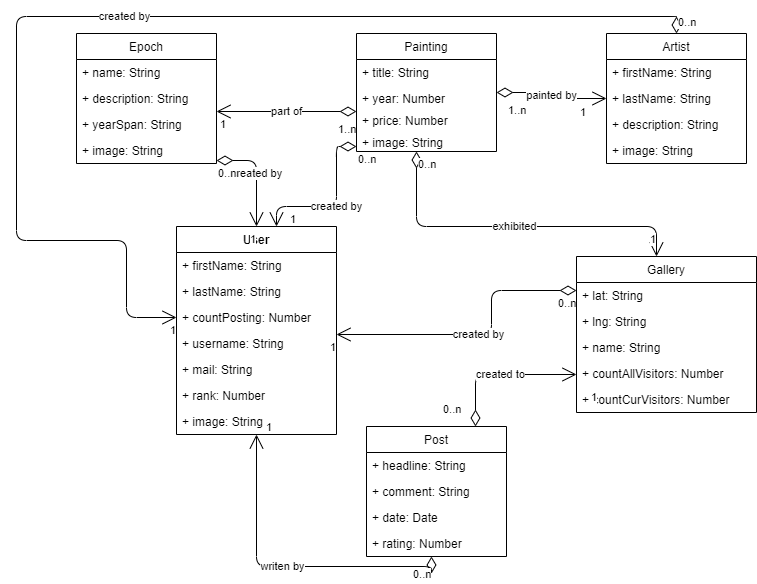

The diagram above was exported from draw.io. Its source (the exported page's mxGraphModel, read from the mxfile embedded in the PNG):
<mxGraphModel dx="1383" dy="765" grid="1" gridSize="10" guides="1" tooltips="1" connect="1" arrows="1" fold="1" page="1" pageScale="1" pageWidth="827" pageHeight="1169" background="none" math="0" shadow="0">
  <root>
    <mxCell id="0" />
    <mxCell id="1" parent="0" />
    <mxCell id="2" value="Painting" style="swimlane;fontStyle=0;childLayout=stackLayout;horizontal=1;startSize=26;fillColor=default;horizontalStack=0;resizeParent=1;resizeParentMax=0;resizeLast=0;collapsible=1;marginBottom=0;" parent="1" vertex="1">
      <mxGeometry x="400" y="47" width="140" height="118" as="geometry" />
    </mxCell>
    <mxCell id="3" value="+ title: String" style="text;strokeColor=none;fillColor=none;align=left;verticalAlign=top;spacingLeft=4;spacingRight=4;overflow=hidden;rotatable=0;points=[[0,0.5],[1,0.5]];portConstraint=eastwest;" parent="2" vertex="1">
      <mxGeometry y="26" width="140" height="26" as="geometry" />
    </mxCell>
    <mxCell id="5" value="+ year: Number&#10;" style="text;strokeColor=none;fillColor=none;align=left;verticalAlign=top;spacingLeft=4;spacingRight=4;overflow=hidden;rotatable=0;points=[[0,0.5],[1,0.5]];portConstraint=eastwest;" parent="2" vertex="1">
      <mxGeometry y="52" width="140" height="22" as="geometry" />
    </mxCell>
    <mxCell id="10" value="+ price: Number&#10;" style="text;strokeColor=none;fillColor=none;align=left;verticalAlign=top;spacingLeft=4;spacingRight=4;overflow=hidden;rotatable=0;points=[[0,0.5],[1,0.5]];portConstraint=eastwest;" parent="2" vertex="1">
      <mxGeometry y="74" width="140" height="22" as="geometry" />
    </mxCell>
    <mxCell id="92" value="+ image: String&#10;" style="text;strokeColor=none;fillColor=none;align=left;verticalAlign=top;spacingLeft=4;spacingRight=4;overflow=hidden;rotatable=0;points=[[0,0.5],[1,0.5]];portConstraint=eastwest;" parent="2" vertex="1">
      <mxGeometry y="96" width="140" height="22" as="geometry" />
    </mxCell>
    <mxCell id="12" value="Epoch" style="swimlane;fontStyle=0;childLayout=stackLayout;horizontal=1;startSize=26;fillColor=default;horizontalStack=0;resizeParent=1;resizeParentMax=0;resizeLast=0;collapsible=1;marginBottom=0;" parent="1" vertex="1">
      <mxGeometry x="120" y="47" width="140" height="130" as="geometry" />
    </mxCell>
    <mxCell id="13" value="+ name: String" style="text;strokeColor=none;fillColor=none;align=left;verticalAlign=top;spacingLeft=4;spacingRight=4;overflow=hidden;rotatable=0;points=[[0,0.5],[1,0.5]];portConstraint=eastwest;" parent="12" vertex="1">
      <mxGeometry y="26" width="140" height="26" as="geometry" />
    </mxCell>
    <mxCell id="14" value="+ description: String" style="text;strokeColor=none;fillColor=none;align=left;verticalAlign=top;spacingLeft=4;spacingRight=4;overflow=hidden;rotatable=0;points=[[0,0.5],[1,0.5]];portConstraint=eastwest;" parent="12" vertex="1">
      <mxGeometry y="52" width="140" height="26" as="geometry" />
    </mxCell>
    <mxCell id="15" value="+ yearSpan: String" style="text;strokeColor=none;fillColor=none;align=left;verticalAlign=top;spacingLeft=4;spacingRight=4;overflow=hidden;rotatable=0;points=[[0,0.5],[1,0.5]];portConstraint=eastwest;" parent="12" vertex="1">
      <mxGeometry y="78" width="140" height="26" as="geometry" />
    </mxCell>
    <mxCell id="90" value="+ image: String" style="text;strokeColor=none;fillColor=none;align=left;verticalAlign=top;spacingLeft=4;spacingRight=4;overflow=hidden;rotatable=0;points=[[0,0.5],[1,0.5]];portConstraint=eastwest;" parent="12" vertex="1">
      <mxGeometry y="104" width="140" height="26" as="geometry" />
    </mxCell>
    <mxCell id="18" value="Gallery" style="swimlane;fontStyle=0;childLayout=stackLayout;horizontal=1;startSize=26;fillColor=default;horizontalStack=0;resizeParent=1;resizeParentMax=0;resizeLast=0;collapsible=1;marginBottom=0;" parent="1" vertex="1">
      <mxGeometry x="620" y="270" width="180" height="156" as="geometry" />
    </mxCell>
    <mxCell id="19" value="+ lat: String" style="text;strokeColor=none;fillColor=none;align=left;verticalAlign=top;spacingLeft=4;spacingRight=4;overflow=hidden;rotatable=0;points=[[0,0.5],[1,0.5]];portConstraint=eastwest;" parent="18" vertex="1">
      <mxGeometry y="26" width="180" height="26" as="geometry" />
    </mxCell>
    <mxCell id="20" value="+ lng: String" style="text;strokeColor=none;fillColor=none;align=left;verticalAlign=top;spacingLeft=4;spacingRight=4;overflow=hidden;rotatable=0;points=[[0,0.5],[1,0.5]];portConstraint=eastwest;" parent="18" vertex="1">
      <mxGeometry y="52" width="180" height="26" as="geometry" />
    </mxCell>
    <mxCell id="21" value="+ name: String" style="text;strokeColor=none;fillColor=none;align=left;verticalAlign=top;spacingLeft=4;spacingRight=4;overflow=hidden;rotatable=0;points=[[0,0.5],[1,0.5]];portConstraint=eastwest;" parent="18" vertex="1">
      <mxGeometry y="78" width="180" height="26" as="geometry" />
    </mxCell>
    <mxCell id="22" value="+ countAllVisitors: Number&#10;" style="text;strokeColor=none;fillColor=none;align=left;verticalAlign=top;spacingLeft=4;spacingRight=4;overflow=hidden;rotatable=0;points=[[0,0.5],[1,0.5]];portConstraint=eastwest;" parent="18" vertex="1">
      <mxGeometry y="104" width="180" height="26" as="geometry" />
    </mxCell>
    <mxCell id="23" value="+ countCurVisitors: Number&#10;" style="text;strokeColor=none;fillColor=none;align=left;verticalAlign=top;spacingLeft=4;spacingRight=4;overflow=hidden;rotatable=0;points=[[0,0.5],[1,0.5]];portConstraint=eastwest;" parent="18" vertex="1">
      <mxGeometry y="130" width="180" height="26" as="geometry" />
    </mxCell>
    <mxCell id="25" value="User" style="swimlane;fontStyle=1;align=center;verticalAlign=top;childLayout=stackLayout;horizontal=1;startSize=26;horizontalStack=0;resizeParent=1;resizeParentMax=0;resizeLast=0;collapsible=1;marginBottom=0;" parent="1" vertex="1">
      <mxGeometry x="220" y="240" width="160" height="208" as="geometry" />
    </mxCell>
    <mxCell id="26" value="+ firstName: String" style="text;strokeColor=none;fillColor=none;align=left;verticalAlign=top;spacingLeft=4;spacingRight=4;overflow=hidden;rotatable=0;points=[[0,0.5],[1,0.5]];portConstraint=eastwest;" parent="25" vertex="1">
      <mxGeometry y="26" width="160" height="26" as="geometry" />
    </mxCell>
    <mxCell id="29" value="+ lastName: String" style="text;strokeColor=none;fillColor=none;align=left;verticalAlign=top;spacingLeft=4;spacingRight=4;overflow=hidden;rotatable=0;points=[[0,0.5],[1,0.5]];portConstraint=eastwest;" parent="25" vertex="1">
      <mxGeometry y="52" width="160" height="26" as="geometry" />
    </mxCell>
    <mxCell id="30" value="+ countPosting: Number" style="text;strokeColor=none;fillColor=none;align=left;verticalAlign=top;spacingLeft=4;spacingRight=4;overflow=hidden;rotatable=0;points=[[0,0.5],[1,0.5]];portConstraint=eastwest;" parent="25" vertex="1">
      <mxGeometry y="78" width="160" height="26" as="geometry" />
    </mxCell>
    <mxCell id="31" value="+ username: String" style="text;strokeColor=none;fillColor=none;align=left;verticalAlign=top;spacingLeft=4;spacingRight=4;overflow=hidden;rotatable=0;points=[[0,0.5],[1,0.5]];portConstraint=eastwest;" parent="25" vertex="1">
      <mxGeometry y="104" width="160" height="26" as="geometry" />
    </mxCell>
    <mxCell id="32" value="+ mail: String" style="text;strokeColor=none;fillColor=none;align=left;verticalAlign=top;spacingLeft=4;spacingRight=4;overflow=hidden;rotatable=0;points=[[0,0.5],[1,0.5]];portConstraint=eastwest;" parent="25" vertex="1">
      <mxGeometry y="130" width="160" height="26" as="geometry" />
    </mxCell>
    <mxCell id="33" value="+ rank: Number" style="text;strokeColor=none;fillColor=none;align=left;verticalAlign=top;spacingLeft=4;spacingRight=4;overflow=hidden;rotatable=0;points=[[0,0.5],[1,0.5]];portConstraint=eastwest;" parent="25" vertex="1">
      <mxGeometry y="156" width="160" height="26" as="geometry" />
    </mxCell>
    <mxCell id="94" value="+ image: String" style="text;strokeColor=none;fillColor=none;align=left;verticalAlign=top;spacingLeft=4;spacingRight=4;overflow=hidden;rotatable=0;points=[[0,0.5],[1,0.5]];portConstraint=eastwest;" parent="25" vertex="1">
      <mxGeometry y="182" width="160" height="26" as="geometry" />
    </mxCell>
    <mxCell id="39" value="Artist" style="swimlane;fontStyle=0;childLayout=stackLayout;horizontal=1;startSize=26;fillColor=default;horizontalStack=0;resizeParent=1;resizeParentMax=0;resizeLast=0;collapsible=1;marginBottom=0;" parent="1" vertex="1">
      <mxGeometry x="650" y="47" width="140" height="130" as="geometry" />
    </mxCell>
    <mxCell id="40" value="+ firstName: String" style="text;strokeColor=none;fillColor=none;align=left;verticalAlign=top;spacingLeft=4;spacingRight=4;overflow=hidden;rotatable=0;points=[[0,0.5],[1,0.5]];portConstraint=eastwest;" parent="39" vertex="1">
      <mxGeometry y="26" width="140" height="26" as="geometry" />
    </mxCell>
    <mxCell id="41" value="+ lastName: String" style="text;strokeColor=none;fillColor=none;align=left;verticalAlign=top;spacingLeft=4;spacingRight=4;overflow=hidden;rotatable=0;points=[[0,0.5],[1,0.5]];portConstraint=eastwest;" parent="39" vertex="1">
      <mxGeometry y="52" width="140" height="26" as="geometry" />
    </mxCell>
    <mxCell id="42" value="+ description: String" style="text;strokeColor=none;fillColor=none;align=left;verticalAlign=top;spacingLeft=4;spacingRight=4;overflow=hidden;rotatable=0;points=[[0,0.5],[1,0.5]];portConstraint=eastwest;" parent="39" vertex="1">
      <mxGeometry y="78" width="140" height="26" as="geometry" />
    </mxCell>
    <mxCell id="93" value="+ image: String" style="text;strokeColor=none;fillColor=none;align=left;verticalAlign=top;spacingLeft=4;spacingRight=4;overflow=hidden;rotatable=0;points=[[0,0.5],[1,0.5]];portConstraint=eastwest;" parent="39" vertex="1">
      <mxGeometry y="104" width="140" height="26" as="geometry" />
    </mxCell>
    <mxCell id="48" value="Post" style="swimlane;fontStyle=0;childLayout=stackLayout;horizontal=1;startSize=26;fillColor=default;horizontalStack=0;resizeParent=1;resizeParentMax=0;resizeLast=0;collapsible=1;marginBottom=0;" parent="1" vertex="1">
      <mxGeometry x="410" y="440" width="140" height="130" as="geometry" />
    </mxCell>
    <mxCell id="49" value="+ headline: String" style="text;strokeColor=none;fillColor=none;align=left;verticalAlign=top;spacingLeft=4;spacingRight=4;overflow=hidden;rotatable=0;points=[[0,0.5],[1,0.5]];portConstraint=eastwest;" parent="48" vertex="1">
      <mxGeometry y="26" width="140" height="26" as="geometry" />
    </mxCell>
    <mxCell id="76" value="+ comment: String" style="text;strokeColor=none;fillColor=none;align=left;verticalAlign=top;spacingLeft=4;spacingRight=4;overflow=hidden;rotatable=0;points=[[0,0.5],[1,0.5]];portConstraint=eastwest;" parent="48" vertex="1">
      <mxGeometry y="52" width="140" height="26" as="geometry" />
    </mxCell>
    <mxCell id="50" value="+ date: Date" style="text;strokeColor=none;fillColor=none;align=left;verticalAlign=top;spacingLeft=4;spacingRight=4;overflow=hidden;rotatable=0;points=[[0,0.5],[1,0.5]];portConstraint=eastwest;" parent="48" vertex="1">
      <mxGeometry y="78" width="140" height="26" as="geometry" />
    </mxCell>
    <mxCell id="53" value="+ rating: Number&#10;" style="text;strokeColor=none;fillColor=none;align=left;verticalAlign=top;spacingLeft=4;spacingRight=4;overflow=hidden;rotatable=0;points=[[0,0.5],[1,0.5]];portConstraint=eastwest;" parent="48" vertex="1">
      <mxGeometry y="104" width="140" height="26" as="geometry" />
    </mxCell>
    <mxCell id="58" value="part of" style="endArrow=open;html=1;endSize=12;startArrow=diamondThin;startSize=14;startFill=0;edgeStyle=orthogonalEdgeStyle;" parent="1" source="2" target="12" edge="1">
      <mxGeometry relative="1" as="geometry">
        <mxPoint x="370" y="190" as="sourcePoint" />
        <mxPoint x="530" y="190" as="targetPoint" />
        <Array as="points">
          <mxPoint x="330" y="125" />
          <mxPoint x="330" y="125" />
        </Array>
      </mxGeometry>
    </mxCell>
    <mxCell id="59" value="1..n" style="edgeLabel;resizable=0;html=1;align=left;verticalAlign=top;fillColor=default;" parent="58" connectable="0" vertex="1">
      <mxGeometry x="-1" relative="1" as="geometry">
        <mxPoint x="-20" y="5" as="offset" />
      </mxGeometry>
    </mxCell>
    <mxCell id="60" value="1" style="edgeLabel;resizable=0;html=1;align=right;verticalAlign=top;fillColor=default;" parent="58" connectable="0" vertex="1">
      <mxGeometry x="1" relative="1" as="geometry">
        <mxPoint x="10" as="offset" />
      </mxGeometry>
    </mxCell>
    <mxCell id="61" value="exhibited" style="endArrow=open;html=1;endSize=12;startArrow=diamondThin;startSize=14;startFill=0;edgeStyle=orthogonalEdgeStyle;" parent="1" source="2" target="18" edge="1">
      <mxGeometry relative="1" as="geometry">
        <mxPoint x="400" y="135" as="sourcePoint" />
        <mxPoint x="270" y="135" as="targetPoint" />
        <Array as="points">
          <mxPoint x="460" y="240" />
          <mxPoint x="700" y="240" />
        </Array>
      </mxGeometry>
    </mxCell>
    <mxCell id="62" value="0..n" style="edgeLabel;resizable=0;html=1;align=left;verticalAlign=top;fillColor=default;" parent="61" connectable="0" vertex="1">
      <mxGeometry x="-1" relative="1" as="geometry" />
    </mxCell>
    <mxCell id="63" value="1" style="edgeLabel;resizable=0;html=1;align=right;verticalAlign=top;fillColor=default;" parent="61" connectable="0" vertex="1">
      <mxGeometry x="1" relative="1" as="geometry">
        <mxPoint y="-30" as="offset" />
      </mxGeometry>
    </mxCell>
    <mxCell id="67" value="painted by" style="endArrow=open;html=1;endSize=12;startArrow=diamondThin;startSize=14;startFill=0;edgeStyle=orthogonalEdgeStyle;" parent="1" source="2" target="39" edge="1">
      <mxGeometry relative="1" as="geometry">
        <mxPoint x="690" y="250" as="sourcePoint" />
        <mxPoint x="550" y="250" as="targetPoint" />
        <Array as="points" />
        <mxPoint as="offset" />
      </mxGeometry>
    </mxCell>
    <mxCell id="68" value="1..n" style="edgeLabel;resizable=0;html=1;align=left;verticalAlign=top;fillColor=default;" parent="67" connectable="0" vertex="1">
      <mxGeometry x="-1" relative="1" as="geometry">
        <mxPoint x="10" y="5" as="offset" />
      </mxGeometry>
    </mxCell>
    <mxCell id="69" value="1" style="edgeLabel;resizable=0;html=1;align=right;verticalAlign=top;fillColor=default;" parent="67" connectable="0" vertex="1">
      <mxGeometry x="1" relative="1" as="geometry">
        <mxPoint x="-20" y="1" as="offset" />
      </mxGeometry>
    </mxCell>
    <mxCell id="70" value="writen by" style="endArrow=open;html=1;endSize=12;startArrow=diamondThin;startSize=14;startFill=0;edgeStyle=orthogonalEdgeStyle;exitX=0.464;exitY=1;exitDx=0;exitDy=0;exitPerimeter=0;" parent="1" source="53" target="25" edge="1">
      <mxGeometry relative="1" as="geometry">
        <mxPoint x="590" y="462" as="sourcePoint" />
        <mxPoint x="700" y="466" as="targetPoint" />
        <Array as="points" />
        <mxPoint as="offset" />
      </mxGeometry>
    </mxCell>
    <mxCell id="71" value="0..n" style="edgeLabel;resizable=0;html=1;align=left;verticalAlign=top;fillColor=default;" parent="70" connectable="0" vertex="1">
      <mxGeometry x="-1" relative="1" as="geometry">
        <mxPoint x="-20" y="5" as="offset" />
      </mxGeometry>
    </mxCell>
    <mxCell id="72" value="1" style="edgeLabel;resizable=0;html=1;align=right;verticalAlign=top;fillColor=default;" parent="70" connectable="0" vertex="1">
      <mxGeometry x="1" relative="1" as="geometry">
        <mxPoint x="16" y="-20" as="offset" />
      </mxGeometry>
    </mxCell>
    <mxCell id="73" value="created to" style="endArrow=open;html=1;endSize=12;startArrow=diamondThin;startSize=14;startFill=0;edgeStyle=orthogonalEdgeStyle;" parent="1" source="48" target="18" edge="1">
      <mxGeometry relative="1" as="geometry">
        <mxPoint x="370" y="280" as="sourcePoint" />
        <mxPoint x="530" y="280" as="targetPoint" />
        <Array as="points">
          <mxPoint x="519" y="388" />
        </Array>
      </mxGeometry>
    </mxCell>
    <mxCell id="74" value="0..n" style="edgeLabel;resizable=0;html=1;align=left;verticalAlign=top;fillColor=default;" parent="73" connectable="0" vertex="1">
      <mxGeometry x="-1" relative="1" as="geometry">
        <mxPoint x="-34" y="-30" as="offset" />
      </mxGeometry>
    </mxCell>
    <mxCell id="75" value="1" style="edgeLabel;resizable=0;html=1;align=right;verticalAlign=top;fillColor=default;" parent="73" connectable="0" vertex="1">
      <mxGeometry x="1" relative="1" as="geometry">
        <mxPoint x="21" y="10" as="offset" />
      </mxGeometry>
    </mxCell>
    <mxCell id="80" value="created by" style="endArrow=open;html=1;endSize=12;startArrow=diamondThin;startSize=14;startFill=0;edgeStyle=orthogonalEdgeStyle;" parent="1" source="18" target="25" edge="1">
      <mxGeometry relative="1" as="geometry">
        <mxPoint x="425" y="280.00000000000006" as="sourcePoint" />
        <mxPoint x="535" y="343.83" as="targetPoint" />
        <Array as="points">
          <mxPoint x="535" y="304" />
          <mxPoint x="535" y="348" />
        </Array>
      </mxGeometry>
    </mxCell>
    <mxCell id="81" value="0..n" style="edgeLabel;resizable=0;html=1;align=left;verticalAlign=top;" parent="80" connectable="0" vertex="1">
      <mxGeometry x="-1" relative="1" as="geometry">
        <mxPoint x="-20" as="offset" />
      </mxGeometry>
    </mxCell>
    <mxCell id="82" value="1" style="edgeLabel;resizable=0;html=1;align=right;verticalAlign=top;" parent="80" connectable="0" vertex="1">
      <mxGeometry x="1" relative="1" as="geometry" />
    </mxCell>
    <mxCell id="83" value="created by" style="endArrow=open;html=1;endSize=12;startArrow=diamondThin;startSize=14;startFill=0;edgeStyle=orthogonalEdgeStyle;" parent="1" source="39" target="25" edge="1">
      <mxGeometry relative="1" as="geometry">
        <mxPoint x="470" y="30" as="sourcePoint" />
        <mxPoint x="170" y="293.83" as="targetPoint" />
        <Array as="points">
          <mxPoint x="720" y="30" />
          <mxPoint x="60" y="30" />
          <mxPoint x="60" y="254" />
          <mxPoint x="170" y="254" />
          <mxPoint x="170" y="331" />
        </Array>
      </mxGeometry>
    </mxCell>
    <mxCell id="84" value="0..n" style="edgeLabel;resizable=0;html=1;align=left;verticalAlign=top;" parent="83" connectable="0" vertex="1">
      <mxGeometry x="-1" relative="1" as="geometry">
        <mxPoint y="-24" as="offset" />
      </mxGeometry>
    </mxCell>
    <mxCell id="85" value="1" style="edgeLabel;resizable=0;html=1;align=right;verticalAlign=top;" parent="83" connectable="0" vertex="1">
      <mxGeometry x="1" relative="1" as="geometry" />
    </mxCell>
    <mxCell id="86" value="created by" style="endArrow=open;html=1;endSize=12;startArrow=diamondThin;startSize=14;startFill=0;edgeStyle=orthogonalEdgeStyle;" parent="1" source="2" target="25" edge="1">
      <mxGeometry relative="1" as="geometry">
        <mxPoint x="210" y="196.17000000000007" as="sourcePoint" />
        <mxPoint x="320" y="260" as="targetPoint" />
        <Array as="points">
          <mxPoint x="380" y="160" />
          <mxPoint x="380" y="220" />
          <mxPoint x="320" y="220" />
        </Array>
      </mxGeometry>
    </mxCell>
    <mxCell id="87" value="0..n" style="edgeLabel;resizable=0;html=1;align=left;verticalAlign=top;" parent="86" connectable="0" vertex="1">
      <mxGeometry x="-1" relative="1" as="geometry" />
    </mxCell>
    <mxCell id="88" value="1" style="edgeLabel;resizable=0;html=1;align=right;verticalAlign=top;" parent="86" connectable="0" vertex="1">
      <mxGeometry x="1" relative="1" as="geometry">
        <mxPoint x="20" y="-20" as="offset" />
      </mxGeometry>
    </mxCell>
    <mxCell id="77" value="created by" style="endArrow=open;html=1;endSize=12;startArrow=diamondThin;startSize=14;startFill=0;edgeStyle=orthogonalEdgeStyle;" parent="1" source="12" target="25" edge="1">
      <mxGeometry relative="1" as="geometry">
        <mxPoint x="190" y="150.17000000000002" as="sourcePoint" />
        <mxPoint x="350" y="150.17000000000002" as="targetPoint" />
        <Array as="points">
          <mxPoint x="300" y="174" />
        </Array>
      </mxGeometry>
    </mxCell>
    <mxCell id="78" value="0..n" style="edgeLabel;resizable=0;html=1;align=left;verticalAlign=top;" parent="77" connectable="0" vertex="1">
      <mxGeometry x="-1" relative="1" as="geometry" />
    </mxCell>
    <mxCell id="79" value="1" style="edgeLabel;resizable=0;html=1;align=right;verticalAlign=top;" parent="77" connectable="0" vertex="1">
      <mxGeometry x="1" relative="1" as="geometry" />
    </mxCell>
  </root>
</mxGraphModel>